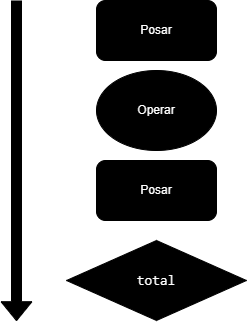

The diagram above was exported from draw.io. Its source (the exported page's mxGraphModel, read from the mxfile embedded in the PNG):
<mxGraphModel dx="857" dy="392" grid="1" gridSize="10" guides="1" tooltips="1" connect="1" arrows="1" fold="1" page="1" pageScale="1" pageWidth="827" pageHeight="1169" math="0" shadow="0">
  <root>
    <mxCell id="WIyWlLk6GJQsqaUBKTNV-0" />
    <mxCell id="WIyWlLk6GJQsqaUBKTNV-1" parent="WIyWlLk6GJQsqaUBKTNV-0" />
    <mxCell id="xccp9D6gpWkG_2Ng3EeM-1" value="&lt;font color=&quot;#ffffff&quot;&gt;Posar&lt;/font&gt;" style="rounded=1;whiteSpace=wrap;html=1;fillColor=#000000;" vertex="1" parent="WIyWlLk6GJQsqaUBKTNV-1">
      <mxGeometry x="160" y="10" width="120" height="60" as="geometry" />
    </mxCell>
    <mxCell id="xccp9D6gpWkG_2Ng3EeM-2" value="&lt;font color=&quot;#ffffff&quot;&gt;Posar&lt;/font&gt;" style="rounded=1;whiteSpace=wrap;html=1;fillColor=#000000;" vertex="1" parent="WIyWlLk6GJQsqaUBKTNV-1">
      <mxGeometry x="160" y="170" width="120" height="60" as="geometry" />
    </mxCell>
    <mxCell id="xccp9D6gpWkG_2Ng3EeM-3" value="&lt;font color=&quot;#ffffff&quot;&gt;Operar&lt;/font&gt;" style="ellipse;whiteSpace=wrap;html=1;fillColor=#000000;" vertex="1" parent="WIyWlLk6GJQsqaUBKTNV-1">
      <mxGeometry x="160" y="80" width="120" height="80" as="geometry" />
    </mxCell>
    <mxCell id="xccp9D6gpWkG_2Ng3EeM-5" value="&lt;div style=&quot;font-family: Consolas, &amp;quot;Courier New&amp;quot;, monospace; font-size: 14px; line-height: 19px;&quot;&gt;&lt;span style=&quot;background-color: rgb(0, 0, 0);&quot;&gt;&lt;font color=&quot;#ffffff&quot;&gt;total&lt;/font&gt;&lt;/span&gt;&lt;/div&gt;" style="rhombus;whiteSpace=wrap;html=1;fillColor=#000000;" vertex="1" parent="WIyWlLk6GJQsqaUBKTNV-1">
      <mxGeometry x="130" y="250" width="180" height="80" as="geometry" />
    </mxCell>
    <mxCell id="xccp9D6gpWkG_2Ng3EeM-6" value="" style="shape=flexArrow;endArrow=classic;html=1;rounded=0;fillColor=#000000;" edge="1" parent="WIyWlLk6GJQsqaUBKTNV-1">
      <mxGeometry width="50" height="50" relative="1" as="geometry">
        <mxPoint x="80" y="10" as="sourcePoint" />
        <mxPoint x="80" y="330.6896551724138" as="targetPoint" />
      </mxGeometry>
    </mxCell>
  </root>
</mxGraphModel>